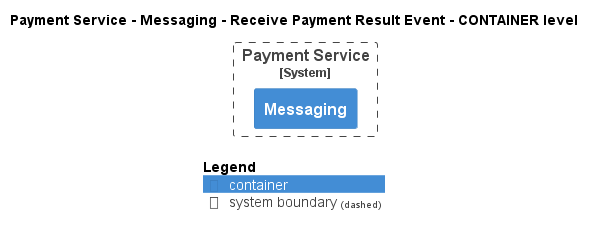

The diagram above was rendered by PlantUML. Its source (embedded in the PNG):
@startuml
!pragma layout smetana
!include ..\..\..\..\..\..\.c4s\C4_Container.puml

AddElementTag("state:new", $bgColor=green, $fontColor=#ffffff, $borderColor=green, $shadowing="False")
AddElementTag("state:changed", $bgColor=orange, $fontColor=#ffffff, $borderColor=orange, $shadowing="False")
AddElementTag("state:removed", $bgColor=red, $fontColor=#ffffff, $borderColor=red, $shadowing="False")

AddRelTag("state:new", $textColor=green, $lineColor=green)
AddRelTag("state:changed", $textColor=orange, $lineColor=orange)
AddRelTag("state:removed", $textColor=red, $lineColor=red)

SHOW_PERSON_PORTRAIT()
LAYOUT_TOP_DOWN()

skinparam linetype polyline

title Payment Service - Messaging - Receive Payment Result Event - CONTAINER level


System_Boundary(ECommercePlatform.SoftwareSystems.PaymentService, "Payment Service") {
    Container(ECommercePlatform.SoftwareSystems.PaymentService.Containers.Messaging, "Messaging", "", "")
}



SHOW_LEGEND()
@enduml